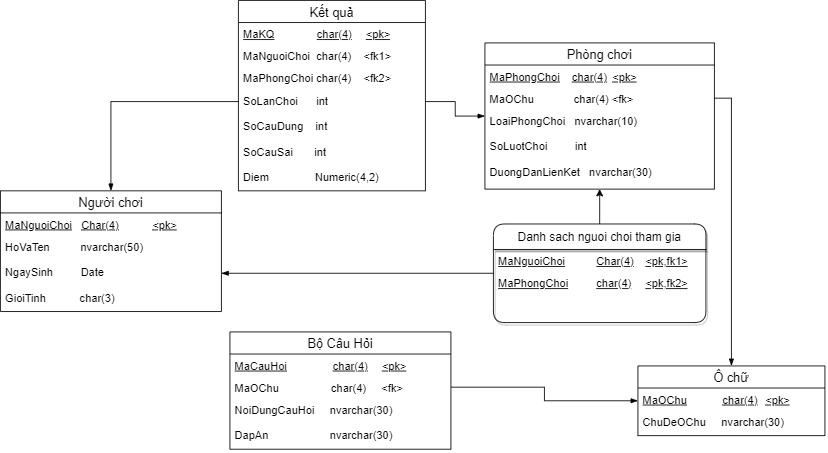

The diagram above was exported from draw.io. Its source (the exported page's mxGraphModel, read from the mxfile embedded in the PNG):
<mxGraphModel dx="1848" dy="529" grid="1" gridSize="10" guides="1" tooltips="1" connect="1" arrows="1" fold="1" page="1" pageScale="1" pageWidth="827" pageHeight="1169" math="0" shadow="0">
  <root>
    <mxCell id="0" />
    <mxCell id="1" parent="0" />
    <mxCell id="HoF1Fz5PbpOlP_LnSilc-124" style="edgeStyle=orthogonalEdgeStyle;rounded=0;orthogonalLoop=1;jettySize=auto;html=1;entryX=0;entryY=0.5;entryDx=0;entryDy=0;fontFamily=Helvetica;fontSize=13;endArrow=none;endFill=0;startArrow=blockThin;startFill=1;" parent="1" source="HoF1Fz5PbpOlP_LnSilc-55" target="HoF1Fz5PbpOlP_LnSilc-64" edge="1">
      <mxGeometry relative="1" as="geometry" />
    </mxCell>
    <mxCell id="HoF1Fz5PbpOlP_LnSilc-55" value="Người chơi" style="swimlane;fontStyle=0;childLayout=stackLayout;horizontal=1;startSize=26;horizontalStack=0;resizeParent=1;resizeParentMax=0;resizeLast=0;collapsible=1;marginBottom=0;align=center;fontSize=15;" parent="1" vertex="1">
      <mxGeometry x="-180" y="224" width="260" height="142" as="geometry" />
    </mxCell>
    <mxCell id="HoF1Fz5PbpOlP_LnSilc-56" value="&lt;span style=&quot;font-family: Helvetica; font-size: 13px;&quot;&gt;&lt;span style=&quot;text-decoration-line: underline; font-size: 13px;&quot;&gt;MaNguoiChoi&lt;/span&gt;&amp;nbsp; &amp;nbsp;&lt;/span&gt;&lt;span style=&quot;font-family: Helvetica;&quot;&gt;&lt;u&gt;Char(4)&lt;/u&gt;&lt;span style=&quot;white-space: pre;&quot;&gt;&#09;&lt;span style=&quot;white-space: pre;&quot;&gt;&#09;&lt;/span&gt;&lt;/span&gt;&lt;u&gt;&amp;lt;pk&amp;gt;&lt;/u&gt;&lt;/span&gt;" style="text;strokeColor=none;fillColor=none;align=left;verticalAlign=top;spacingLeft=4;spacingRight=4;overflow=hidden;rotatable=0;points=[[0,0.5],[1,0.5]];portConstraint=eastwest;rounded=1;shadow=1;glass=0;sketch=0;fontFamily=Times New Roman;fontSize=13;html=1;" parent="HoF1Fz5PbpOlP_LnSilc-55" vertex="1">
      <mxGeometry y="26" width="260" height="26" as="geometry" />
    </mxCell>
    <mxCell id="HoF1Fz5PbpOlP_LnSilc-57" value="HoVaTen          nvarchar(50)" style="text;strokeColor=none;fillColor=none;spacingLeft=4;spacingRight=4;overflow=hidden;rotatable=0;points=[[0,0.5],[1,0.5]];portConstraint=eastwest;fontSize=13;" parent="HoF1Fz5PbpOlP_LnSilc-55" vertex="1">
      <mxGeometry y="52" width="260" height="30" as="geometry" />
    </mxCell>
    <mxCell id="HoF1Fz5PbpOlP_LnSilc-58" value="NgaySinh         Date" style="text;strokeColor=none;fillColor=none;spacingLeft=4;spacingRight=4;overflow=hidden;rotatable=0;points=[[0,0.5],[1,0.5]];portConstraint=eastwest;fontSize=13;" parent="HoF1Fz5PbpOlP_LnSilc-55" vertex="1">
      <mxGeometry y="82" width="260" height="30" as="geometry" />
    </mxCell>
    <mxCell id="HoF1Fz5PbpOlP_LnSilc-59" value="GioiTinh           char(3)" style="text;strokeColor=none;fillColor=none;spacingLeft=4;spacingRight=4;overflow=hidden;rotatable=0;points=[[0,0.5],[1,0.5]];portConstraint=eastwest;fontSize=13;fontStyle=0" parent="HoF1Fz5PbpOlP_LnSilc-55" vertex="1">
      <mxGeometry y="112" width="260" height="30" as="geometry" />
    </mxCell>
    <mxCell id="HoF1Fz5PbpOlP_LnSilc-62" value="Kết quả" style="swimlane;fontStyle=0;childLayout=stackLayout;horizontal=1;startSize=26;horizontalStack=0;resizeParent=1;resizeParentMax=0;resizeLast=0;collapsible=1;marginBottom=0;align=center;fontSize=15;" parent="1" vertex="1">
      <mxGeometry x="100" width="220" height="224" as="geometry" />
    </mxCell>
    <mxCell id="HoF1Fz5PbpOlP_LnSilc-63" value="&lt;span style=&quot;font-family: Helvetica; font-size: 13px;&quot;&gt;&lt;span style=&quot;font-size: 13px;&quot;&gt;&lt;u&gt;MaKQ&lt;/u&gt;&amp;nbsp;&lt;/span&gt;&amp;nbsp; &amp;nbsp;&lt;span style=&quot;white-space: pre;&quot;&gt;&#09;&lt;span style=&quot;white-space: pre;&quot;&gt;&#09;&lt;/span&gt;&lt;/span&gt;&lt;u&gt;c&lt;/u&gt;&lt;/span&gt;&lt;span style=&quot;text-decoration-line: underline; font-family: Helvetica;&quot;&gt;har(4)&lt;/span&gt;&lt;span style=&quot;font-family: Helvetica;&quot;&gt;&#09;&lt;span style=&quot;white-space: pre;&quot;&gt;&#09;&lt;/span&gt;&lt;/span&gt;&lt;span style=&quot;text-decoration-line: underline; font-family: Helvetica;&quot;&gt;&amp;lt;pk&amp;gt;&lt;/span&gt;" style="text;strokeColor=none;fillColor=none;align=left;verticalAlign=top;spacingLeft=4;spacingRight=4;overflow=hidden;rotatable=0;points=[[0,0.5],[1,0.5]];portConstraint=eastwest;rounded=1;shadow=1;glass=0;sketch=0;fontFamily=Times New Roman;fontSize=13;html=1;" parent="HoF1Fz5PbpOlP_LnSilc-62" vertex="1">
      <mxGeometry y="26" width="220" height="26" as="geometry" />
    </mxCell>
    <mxCell id="HoF1Fz5PbpOlP_LnSilc-109" value="MaNguoiChoi  char(4)    &lt;fk1&gt;" style="text;strokeColor=none;fillColor=none;align=left;verticalAlign=top;spacingLeft=4;spacingRight=4;overflow=hidden;rotatable=0;points=[[0,0.5],[1,0.5]];portConstraint=eastwest;fontSize=13;" parent="HoF1Fz5PbpOlP_LnSilc-62" vertex="1">
      <mxGeometry y="52" width="220" height="26" as="geometry" />
    </mxCell>
    <mxCell id="HoF1Fz5PbpOlP_LnSilc-108" value="MaPhongChoi char(4)    &lt;fk2&gt;" style="text;strokeColor=none;fillColor=none;align=left;verticalAlign=top;spacingLeft=4;spacingRight=4;overflow=hidden;rotatable=0;points=[[0,0.5],[1,0.5]];portConstraint=eastwest;fontSize=13;" parent="HoF1Fz5PbpOlP_LnSilc-62" vertex="1">
      <mxGeometry y="78" width="220" height="26" as="geometry" />
    </mxCell>
    <mxCell id="HoF1Fz5PbpOlP_LnSilc-64" value="SoLanChoi      int" style="text;strokeColor=none;fillColor=none;spacingLeft=4;spacingRight=4;overflow=hidden;rotatable=0;points=[[0,0.5],[1,0.5]];portConstraint=eastwest;fontSize=13;" parent="HoF1Fz5PbpOlP_LnSilc-62" vertex="1">
      <mxGeometry y="104" width="220" height="30" as="geometry" />
    </mxCell>
    <mxCell id="HoF1Fz5PbpOlP_LnSilc-65" value="SoCauDung    int " style="text;strokeColor=none;fillColor=none;spacingLeft=4;spacingRight=4;overflow=hidden;rotatable=0;points=[[0,0.5],[1,0.5]];portConstraint=eastwest;fontSize=13;" parent="HoF1Fz5PbpOlP_LnSilc-62" vertex="1">
      <mxGeometry y="134" width="220" height="30" as="geometry" />
    </mxCell>
    <mxCell id="HoF1Fz5PbpOlP_LnSilc-66" value="SoCauSai       int" style="text;strokeColor=none;fillColor=none;spacingLeft=4;spacingRight=4;overflow=hidden;rotatable=0;points=[[0,0.5],[1,0.5]];portConstraint=eastwest;fontSize=13;" parent="HoF1Fz5PbpOlP_LnSilc-62" vertex="1">
      <mxGeometry y="164" width="220" height="30" as="geometry" />
    </mxCell>
    <mxCell id="HoF1Fz5PbpOlP_LnSilc-67" value="Diem               Numeric(4,2)" style="text;strokeColor=none;fillColor=none;spacingLeft=4;spacingRight=4;overflow=hidden;rotatable=0;points=[[0,0.5],[1,0.5]];portConstraint=eastwest;fontSize=13;" parent="HoF1Fz5PbpOlP_LnSilc-62" vertex="1">
      <mxGeometry y="194" width="220" height="30" as="geometry" />
    </mxCell>
    <mxCell id="HoF1Fz5PbpOlP_LnSilc-126" style="edgeStyle=orthogonalEdgeStyle;rounded=0;orthogonalLoop=1;jettySize=auto;html=1;entryX=1;entryY=0.5;entryDx=0;entryDy=0;fontFamily=Helvetica;fontSize=13;startArrow=blockThin;startFill=1;endArrow=none;endFill=0;" parent="1" source="HoF1Fz5PbpOlP_LnSilc-70" target="HoF1Fz5PbpOlP_LnSilc-64" edge="1">
      <mxGeometry relative="1" as="geometry" />
    </mxCell>
    <mxCell id="HoF1Fz5PbpOlP_LnSilc-70" value="Phòng chơi" style="swimlane;fontStyle=0;childLayout=stackLayout;horizontal=1;startSize=26;horizontalStack=0;resizeParent=1;resizeParentMax=0;resizeLast=0;collapsible=1;marginBottom=0;align=center;fontSize=15;" parent="1" vertex="1">
      <mxGeometry x="390" y="50" width="270" height="172" as="geometry" />
    </mxCell>
    <mxCell id="HoF1Fz5PbpOlP_LnSilc-71" value="&lt;span style=&quot;font-family: Helvetica; font-size: 13px;&quot;&gt;&lt;span style=&quot;text-decoration-line: underline; font-size: 13px;&quot;&gt;MaPhongChoi&lt;/span&gt;&lt;span style=&quot;font-size: 13px;&quot;&gt;&amp;nbsp;&lt;/span&gt;&amp;nbsp; &amp;nbsp;&lt;u&gt;char(4)&lt;/u&gt;&lt;span style=&quot;white-space: pre;&quot;&gt;&#09;&lt;/span&gt;&lt;u&gt;&amp;lt;pk&amp;gt;&lt;/u&gt;&lt;/span&gt;" style="text;strokeColor=none;fillColor=none;align=left;verticalAlign=top;spacingLeft=4;spacingRight=4;overflow=hidden;rotatable=0;points=[[0,0.5],[1,0.5]];portConstraint=eastwest;rounded=1;shadow=1;glass=0;sketch=0;fontFamily=Times New Roman;fontSize=13;html=1;" parent="HoF1Fz5PbpOlP_LnSilc-70" vertex="1">
      <mxGeometry y="26" width="270" height="26" as="geometry" />
    </mxCell>
    <mxCell id="HoF1Fz5PbpOlP_LnSilc-110" value="MaOChu    &#09;        char(4)&#09;&lt;fk&gt;" style="text;strokeColor=none;fillColor=none;align=left;verticalAlign=top;spacingLeft=4;spacingRight=4;overflow=hidden;rotatable=0;points=[[0,0.5],[1,0.5]];portConstraint=eastwest;fontSize=13;fontStyle=0" parent="HoF1Fz5PbpOlP_LnSilc-70" vertex="1">
      <mxGeometry y="52" width="270" height="26" as="geometry" />
    </mxCell>
    <mxCell id="HoF1Fz5PbpOlP_LnSilc-72" value="LoaiPhongChoi   nvarchar(10)" style="text;strokeColor=none;fillColor=none;spacingLeft=4;spacingRight=4;overflow=hidden;rotatable=0;points=[[0,0.5],[1,0.5]];portConstraint=eastwest;fontSize=13;" parent="HoF1Fz5PbpOlP_LnSilc-70" vertex="1">
      <mxGeometry y="78" width="270" height="30" as="geometry" />
    </mxCell>
    <mxCell id="HoF1Fz5PbpOlP_LnSilc-73" value="SoLuotChoi         int" style="text;strokeColor=none;fillColor=none;spacingLeft=4;spacingRight=4;overflow=hidden;rotatable=0;points=[[0,0.5],[1,0.5]];portConstraint=eastwest;fontSize=13;" parent="HoF1Fz5PbpOlP_LnSilc-70" vertex="1">
      <mxGeometry y="108" width="270" height="30" as="geometry" />
    </mxCell>
    <mxCell id="HoF1Fz5PbpOlP_LnSilc-92" value="DuongDanLienKet   nvarchar(30)" style="text;strokeColor=none;fillColor=none;spacingLeft=4;spacingRight=4;overflow=hidden;rotatable=0;points=[[0,0.5],[1,0.5]];portConstraint=eastwest;fontSize=13;rounded=1;shadow=1;glass=0;sketch=0;fontFamily=Helvetica;" parent="HoF1Fz5PbpOlP_LnSilc-70" vertex="1">
      <mxGeometry y="138" width="270" height="34" as="geometry" />
    </mxCell>
    <mxCell id="HoF1Fz5PbpOlP_LnSilc-127" style="edgeStyle=orthogonalEdgeStyle;rounded=0;orthogonalLoop=1;jettySize=auto;html=1;entryX=1;entryY=0.5;entryDx=0;entryDy=0;fontFamily=Helvetica;fontSize=13;startArrow=blockThin;startFill=1;endArrow=none;endFill=0;" parent="1" source="HoF1Fz5PbpOlP_LnSilc-76" target="HoF1Fz5PbpOlP_LnSilc-111" edge="1">
      <mxGeometry relative="1" as="geometry" />
    </mxCell>
    <mxCell id="HoF1Fz5PbpOlP_LnSilc-128" style="edgeStyle=orthogonalEdgeStyle;rounded=0;orthogonalLoop=1;jettySize=auto;html=1;entryX=1;entryY=0.5;entryDx=0;entryDy=0;fontFamily=Helvetica;fontSize=13;startArrow=blockThin;startFill=1;endArrow=none;endFill=0;" parent="1" source="HoF1Fz5PbpOlP_LnSilc-76" target="HoF1Fz5PbpOlP_LnSilc-110" edge="1">
      <mxGeometry relative="1" as="geometry" />
    </mxCell>
    <mxCell id="HoF1Fz5PbpOlP_LnSilc-76" value="Ô chữ" style="swimlane;fontStyle=0;childLayout=stackLayout;horizontal=1;startSize=26;horizontalStack=0;resizeParent=1;resizeParentMax=0;resizeLast=0;collapsible=1;marginBottom=0;align=center;fontSize=15;" parent="1" vertex="1">
      <mxGeometry x="570" y="430" width="220" height="82" as="geometry" />
    </mxCell>
    <mxCell id="HoF1Fz5PbpOlP_LnSilc-77" value="&lt;span style=&quot;font-family: Helvetica; font-size: 13px;&quot;&gt;&lt;span style=&quot;text-decoration-line: underline; font-size: 13px;&quot;&gt;MaOChu&lt;/span&gt;&amp;nbsp;&amp;nbsp;&amp;nbsp;&amp;nbsp;&lt;span style=&quot;white-space: pre;&quot;&gt;&#09;&lt;/span&gt;&amp;nbsp; &lt;u&gt;char(4)&lt;/u&gt;&lt;span style=&quot;white-space: pre;&quot;&gt;&#09;&lt;/span&gt;&lt;u&gt;&amp;lt;pk&amp;gt;&lt;/u&gt;&lt;/span&gt;" style="text;strokeColor=none;fillColor=none;align=left;verticalAlign=top;spacingLeft=4;spacingRight=4;overflow=hidden;rotatable=0;points=[[0,0.5],[1,0.5]];portConstraint=eastwest;rounded=1;shadow=1;glass=0;sketch=0;fontFamily=Times New Roman;fontSize=13;html=1;" parent="HoF1Fz5PbpOlP_LnSilc-76" vertex="1">
      <mxGeometry y="26" width="220" height="26" as="geometry" />
    </mxCell>
    <mxCell id="HoF1Fz5PbpOlP_LnSilc-78" value="ChuDeOChu     nvarchar(30)" style="text;strokeColor=none;fillColor=none;spacingLeft=4;spacingRight=4;overflow=hidden;rotatable=0;points=[[0,0.5],[1,0.5]];portConstraint=eastwest;fontSize=13;" parent="HoF1Fz5PbpOlP_LnSilc-76" vertex="1">
      <mxGeometry y="52" width="220" height="30" as="geometry" />
    </mxCell>
    <mxCell id="HoF1Fz5PbpOlP_LnSilc-80" value="Bộ Câu Hỏi" style="swimlane;fontStyle=0;childLayout=stackLayout;horizontal=1;startSize=26;horizontalStack=0;resizeParent=1;resizeParentMax=0;resizeLast=0;collapsible=1;marginBottom=0;align=center;fontSize=15;" parent="1" vertex="1">
      <mxGeometry x="90" y="390" width="260" height="138" as="geometry" />
    </mxCell>
    <mxCell id="HoF1Fz5PbpOlP_LnSilc-81" value="&lt;span style=&quot;font-family: Helvetica; font-size: 13px;&quot;&gt;&lt;span style=&quot;text-decoration-line: underline; font-size: 13px;&quot;&gt;MaCauHoi&lt;/span&gt;&amp;nbsp; &amp;nbsp; &lt;span style=&quot;white-space: pre;&quot;&gt;&#09;&lt;span style=&quot;white-space: pre;&quot;&gt;&#09;&lt;/span&gt;&lt;/span&gt;&lt;u&gt;char(4)&lt;/u&gt;&lt;span style=&quot;white-space: pre;&quot;&gt;&#09;&lt;/span&gt;&lt;u&gt;&amp;lt;pk&amp;gt;&lt;/u&gt;&lt;/span&gt;" style="text;strokeColor=none;fillColor=none;align=left;verticalAlign=top;spacingLeft=4;spacingRight=4;overflow=hidden;rotatable=0;points=[[0,0.5],[1,0.5]];portConstraint=eastwest;rounded=1;shadow=1;glass=0;sketch=0;fontFamily=Times New Roman;fontSize=13;html=1;" parent="HoF1Fz5PbpOlP_LnSilc-80" vertex="1">
      <mxGeometry y="26" width="260" height="26" as="geometry" />
    </mxCell>
    <mxCell id="HoF1Fz5PbpOlP_LnSilc-111" value="MaOChu                 char(4)     &lt;fk&gt;" style="text;strokeColor=none;fillColor=none;align=left;verticalAlign=top;spacingLeft=4;spacingRight=4;overflow=hidden;rotatable=0;points=[[0,0.5],[1,0.5]];portConstraint=eastwest;fontSize=13;" parent="HoF1Fz5PbpOlP_LnSilc-80" vertex="1">
      <mxGeometry y="52" width="260" height="26" as="geometry" />
    </mxCell>
    <mxCell id="HoF1Fz5PbpOlP_LnSilc-82" value="NoiDungCauHoi     nvarchar(30)" style="text;strokeColor=none;fillColor=none;spacingLeft=4;spacingRight=4;overflow=hidden;rotatable=0;points=[[0,0.5],[1,0.5]];portConstraint=eastwest;fontSize=13;" parent="HoF1Fz5PbpOlP_LnSilc-80" vertex="1">
      <mxGeometry y="78" width="260" height="30" as="geometry" />
    </mxCell>
    <mxCell id="HoF1Fz5PbpOlP_LnSilc-83" value="DapAn                    nvarchar(30)" style="text;strokeColor=none;fillColor=none;spacingLeft=4;spacingRight=4;overflow=hidden;rotatable=0;points=[[0,0.5],[1,0.5]];portConstraint=eastwest;fontSize=13;" parent="HoF1Fz5PbpOlP_LnSilc-80" vertex="1">
      <mxGeometry y="108" width="260" height="30" as="geometry" />
    </mxCell>
    <mxCell id="HoF1Fz5PbpOlP_LnSilc-89" style="edgeStyle=orthogonalEdgeStyle;rounded=0;orthogonalLoop=1;jettySize=auto;html=1;entryX=1;entryY=0.5;entryDx=0;entryDy=0;fontFamily=Times New Roman;fontSize=11;endArrow=blockThin;endFill=1;startArrow=none;startFill=0;" parent="1" source="HoF1Fz5PbpOlP_LnSilc-91" target="HoF1Fz5PbpOlP_LnSilc-58" edge="1">
      <mxGeometry relative="1" as="geometry" />
    </mxCell>
    <mxCell id="0eHoP1T0JdnzOehWnP_O-3" style="edgeStyle=orthogonalEdgeStyle;rounded=0;orthogonalLoop=1;jettySize=auto;html=1;entryX=0.5;entryY=1;entryDx=0;entryDy=0;fontSize=13;" parent="1" source="HoF1Fz5PbpOlP_LnSilc-91" target="HoF1Fz5PbpOlP_LnSilc-70" edge="1">
      <mxGeometry relative="1" as="geometry" />
    </mxCell>
    <mxCell id="HoF1Fz5PbpOlP_LnSilc-91" value="Danh sach nguoi choi tham gia" style="swimlane;childLayout=stackLayout;horizontal=1;startSize=30;horizontalStack=0;rounded=1;fontSize=14;fontStyle=0;strokeWidth=1;resizeParent=0;resizeLast=1;shadow=1;dashed=0;align=center;glass=0;sketch=0;" parent="1" vertex="1">
      <mxGeometry x="400" y="263" width="250" height="116" as="geometry" />
    </mxCell>
    <mxCell id="HoF1Fz5PbpOlP_LnSilc-123" value="&lt;span style=&quot;font-family: Helvetica; font-size: 13px;&quot;&gt;&lt;span style=&quot;text-decoration-line: underline; font-size: 13px;&quot;&gt;MaNguoiChoi&lt;/span&gt;&amp;nbsp; &amp;nbsp;&lt;span style=&quot;white-space: pre;&quot;&gt;&#09;&lt;/span&gt;&lt;/span&gt;&lt;span style=&quot;font-family: Helvetica;&quot;&gt;&lt;u&gt;Char(4)&lt;/u&gt;&lt;span style=&quot;white-space: pre;&quot;&gt;&#09;&lt;/span&gt;&lt;u&gt;&amp;lt;pk,fk1&amp;gt;&lt;/u&gt;&lt;/span&gt;" style="text;strokeColor=none;fillColor=none;align=left;verticalAlign=top;spacingLeft=4;spacingRight=4;overflow=hidden;rotatable=0;points=[[0,0.5],[1,0.5]];portConstraint=eastwest;rounded=1;shadow=1;glass=0;sketch=0;fontFamily=Times New Roman;fontSize=13;html=1;" parent="HoF1Fz5PbpOlP_LnSilc-91" vertex="1">
      <mxGeometry y="30" width="250" height="26" as="geometry" />
    </mxCell>
    <mxCell id="HoF1Fz5PbpOlP_LnSilc-122" value="&lt;span style=&quot;font-family: Helvetica; font-size: 13px;&quot;&gt;&lt;span style=&quot;text-decoration-line: underline; font-size: 13px;&quot;&gt;MaPhongChoi&lt;/span&gt;&lt;span style=&quot;font-size: 13px;&quot;&gt;&amp;nbsp;&lt;/span&gt;&amp;nbsp; &amp;nbsp;&lt;span style=&quot;white-space: pre;&quot;&gt;&#09;&lt;/span&gt;&lt;u&gt;char(4)&lt;/u&gt;&lt;span style=&quot;white-space: pre;&quot;&gt;&#09;&lt;/span&gt;&lt;u&gt;&amp;lt;pk,fk2&amp;gt;&lt;/u&gt;&lt;/span&gt;" style="text;strokeColor=none;fillColor=none;align=left;verticalAlign=top;spacingLeft=4;spacingRight=4;overflow=hidden;rotatable=0;points=[[0,0.5],[1,0.5]];portConstraint=eastwest;rounded=1;shadow=1;glass=0;sketch=0;fontFamily=Times New Roman;fontSize=13;html=1;" parent="HoF1Fz5PbpOlP_LnSilc-91" vertex="1">
      <mxGeometry y="56" width="250" height="60" as="geometry" />
    </mxCell>
  </root>
</mxGraphModel>